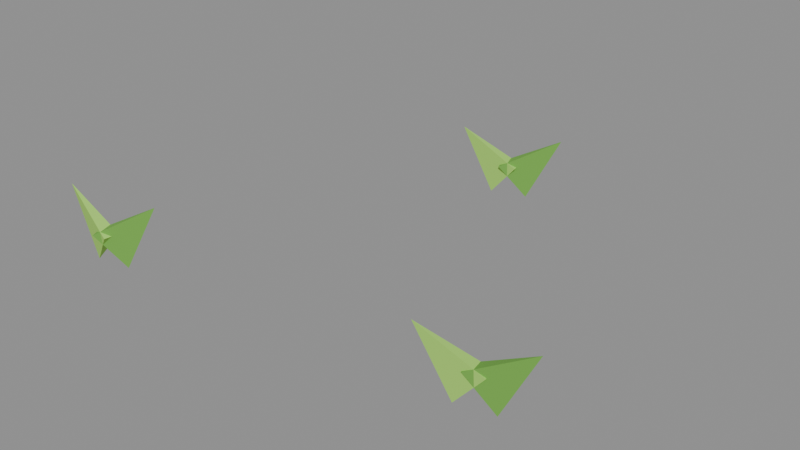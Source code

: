 # Source: pumpkin-1.blend  (saved by Blender 5.2.45; exported with 4.5.12 LTS)
import bpy
from mathutils import Matrix  # noqa: F401  (used for matrix-valued properties, if any)

bpy.ops.wm.read_factory_settings(use_empty=True)
scene = bpy.context.scene
scene.name = 'Scene'

# ---- collections
col_col_lowpoly = bpy.data.collections.new('COL_LowPoly'); scene.collection.children.link(col_col_lowpoly)

# ---- images (referenced by path relative to the original .blend; pixels are not part of the script)
import os
ASSET_DIR = os.environ.get("B2B_ASSET_DIR", "")  # directory of the original .blend (textures are referenced by path, not embedded)
HERE = os.path.dirname(os.path.abspath(__file__))  # packed textures are extracted next to this script under _unpacked/

def load_image(name, relpath, width, height, colorspace="sRGB"):
    """Load a texture the original file referenced (path relative to the .blend, or extracted next to this script)."""
    p = next((c for c in (os.path.join(HERE, relpath), os.path.join(ASSET_DIR, relpath)) if relpath and os.path.exists(c)), "")
    if p:
        img = bpy.data.images.load(p, check_existing=True)
        img.name = name
    else:  # same state as the original file: an image datablock whose file is absent (Cycles renders it pink)
        img = bpy.data.images.new(name, width, height)
        img.source = "FILE"
        img.filepath = "//" + (relpath or name)
    img.colorspace_settings.name = colorspace
    return img
img_pumpkin_1_basecolor = load_image('pumpkin-1_BaseColor', '_unpacked/pumpkin-1_BaseColor.c9eb0368.png', 128, 32, 'sRGB')
img_pumpkin_1_maskmap = load_image('pumpkin-1_MaskMap', '_unpacked/pumpkin-1_MaskMap.b76e93ae.png', 128, 32, 'Non-Color')

# ---- materials (node trees are filled in below, after node groups)
mat_m_pumpkin_1 = bpy.data.materials.new('M_pumpkin-1')

# ---- material node trees
mat_m_pumpkin_1.use_nodes = True; mat_m_pumpkin_1.node_tree.nodes.clear()
_N = mat_m_pumpkin_1.node_tree.nodes; _L = mat_m_pumpkin_1.node_tree.links
n0 = _N.new('ShaderNodeBsdfPrincipled'); n0.name = 'Principled BSDF'; n0.location = (-200, 100)
n0.inputs[10].default_value = 0.005
n1 = _N.new('ShaderNodeOutputMaterial'); n1.name = 'Material Output'; n1.location = (200, 100)
n2 = _N.new('ShaderNodeTexImage'); n2.name = 'Image Texture'; n2.location = (0, 0)
n2.image = img_pumpkin_1_basecolor
n2.interpolation = 'Closest'
n3 = _N.new('ShaderNodeTexImage'); n3.name = 'Image Texture.001'; n3.location = (0, 0)
n3.image = img_pumpkin_1_maskmap
n3.interpolation = 'Closest'
n4 = _N.new('ShaderNodeSeparateColor'); n4.name = 'Separate Color'; n4.location = (0, 0)
n5 = _N.new('ShaderNodeMath'); n5.name = 'Math'; n5.location = (0, 0)
n5.operation = 'SUBTRACT'
n5.inputs[0].default_value = 1.0
_L.new(n0.outputs[0], n1.inputs[0])
_L.new(n2.outputs[0], n0.inputs[0])
_L.new(n3.outputs[0], n4.inputs[0])
_L.new(n4.outputs[0], n0.inputs[1])
_L.new(n3.outputs[1], n5.inputs[1])
_L.new(n5.outputs[0], n0.inputs[2])
n1.is_active_output = True

# ---- meshes
me_pumpkin_1 = bpy.data.meshes.new('pumpkin-1')
me_pumpkin_1.from_pydata([(-0.1823, -0.1522, 0.0), (-0.2119, -0.1568, 0.03447), (-0.2057, -0.171, 0.03447), (-0.1509, -0.1383, 0.06798), (-0.2192, -0.1581, 0.0), (-0.1912, -0.1687, 0.03447), (-0.1896, -0.1532, 0.03447), (-0.2533, -0.1546, 0.06798), (0.2192, -0.1179, 0.0), (0.1896, -0.1133, 0.03447), (0.1913, -0.1288, 0.03447), (0.2533, -0.1142, 0.06798), (0.1816, -0.1258, 0.0), (0.2116, -0.1245, 0.03447), (0.2068, -0.1097, 0.03447), (0.1489, -0.1363, 0.06798), (0.01794, 0.2171, 0.0), (-0.01182, 0.2137, 0.03447), (-0.00606, 0.1992, 0.03447), (0.04985, 0.2298, 0.06798), (-0.01889, 0.2062, 0.0), (0.011, 0.2042, 0.03447), (0.007961, 0.2195, 0.03447), (-0.05258, 0.1996, 0.06798)], [], [(0, 1, 3), (1, 2, 3), (2, 0, 3), (2, 1, 0), (4, 5, 7), (5, 6, 7), (6, 4, 7), (6, 5, 4), (8, 9, 11), (9, 10, 11), (10, 8, 11), (10, 9, 8), (12, 13, 15), (13, 14, 15), (14, 12, 15), (14, 13, 12), (16, 17, 19), (17, 18, 19), (18, 16, 19), (18, 17, 16), (20, 21, 23), (21, 22, 23), (22, 20, 23), (22, 21, 20)])
_uv = me_pumpkin_1.uv_layers.new(name='UVMap')
_uv.uv.foreach_set('vector', [0.4375, 0.75, 0.4375, 0.75, 0.4375, 0.75, 0.4375, 0.75, 0.4375, 0.75, 0.4375, 0.75, 0.4375, 0.75, 0.4375, 0.75, 0.4375, 0.75, 0.4375, 0.75, 0.4375, 0.75, 0.4375, 0.75, 0.0625, 0.75, 0.0625, 0.75, 0.0625, 0.75, 0.0625, 0.75, 0.0625, 0.75, 0.0625, 0.75, 0.0625, 0.75, 0.0625, 0.75, 0.0625, 0.75, 0.0625, 0.75, 0.0625, 0.75, 0.0625, 0.75, 0.4375, 0.75, 0.4375, 0.75, 0.4375, 0.75, 0.4375, 0.75, 0.4375, 0.75, 0.4375, 0.75, 0.4375, 0.75, 0.4375, 0.75, 0.4375, 0.75, 0.4375, 0.75, 0.4375, 0.75, 0.4375, 0.75, 0.0625, 0.75, 0.0625, 0.75, 0.0625, 0.75, 0.0625, 0.75, 0.0625, 0.75, 0.0625, 0.75, 0.0625, 0.75, 0.0625, 0.75, 0.0625, 0.75, 0.0625, 0.75, 0.0625, 0.75, 0.0625, 0.75, 0.4375, 0.75, 0.4375, 0.75, 0.4375, 0.75, 0.4375, 0.75, 0.4375, 0.75, 0.4375, 0.75, 0.4375, 0.75, 0.4375, 0.75, 0.4375, 0.75, 0.4375, 0.75, 0.4375, 0.75, 0.4375, 0.75, 0.0625, 0.75, 0.0625, 0.75, 0.0625, 0.75, 0.0625, 0.75, 0.0625, 0.75, 0.0625, 0.75, 0.0625, 0.75, 0.0625, 0.75, 0.0625, 0.75, 0.0625, 0.75, 0.0625, 0.75, 0.0625, 0.75])
me_pumpkin_1.materials.append(mat_m_pumpkin_1)
me_pumpkin_1.update()

# ---- objects
ob_pumpkin_1 = bpy.data.objects.new('pumpkin-1', me_pumpkin_1)

# ---- transforms, parenting, visibility, modifiers, constraints
ob_pumpkin_1.location = (0.0, 0.0, 0.0)

# ---- collection membership
col_col_lowpoly.objects.link(ob_pumpkin_1)

# ---- scene / render settings (as saved in the file)
scene.frame_start = 1; scene.frame_end = 250; scene.frame_set(1)
scene.render.engine = 'BLENDER_EEVEE_NEXT'
scene.render.bake_bias = 0.0
scene.render.bake_samples = 0
scene.render.compositor_device = 'GPU'
scene.eevee.use_volume_custom_range = False
scene.eevee.fast_gi_thickness_near = 0.1
scene.eevee.fast_gi_thickness_far = 0.0
scene.eevee.ray_tracing_options.screen_trace_thickness = 0.1
bpy.context.view_layer.update()

# ---- added for rendering (the .blend has no active camera and no usable light): camera, sun + grey world if the file has none
cam_auto = bpy.data.cameras.new('AutoCamera')
cam_auto.lens = 50.0
cam_auto.sensor_width = 36.0
cam_auto.clip_end = 1000.0
ob_auto_camera = bpy.data.objects.new('AutoCamera', cam_auto)
scene.collection.objects.link(ob_auto_camera)
ob_auto_camera.location = (0.60103, -0.691846, 0.514812)
ob_auto_camera.rotation_euler = (1.09748, -7.21219e-08, 0.694738)
scene.camera = ob_auto_camera
light_auto_sun = bpy.data.lights.new('AutoSun', 'SUN')
light_auto_sun.energy = 3.0
light_auto_sun.angle = 0.0523599
ob_auto_sun = bpy.data.objects.new('AutoSun', light_auto_sun)
scene.collection.objects.link(ob_auto_sun)
ob_auto_sun.rotation_euler = (0.872665, 0.174533, 0.523599)
if scene.world is None:
    world_auto = bpy.data.worlds.new('AutoWorld')
    world_auto.color = (0.3, 0.3, 0.3)
    scene.world = world_auto
bpy.context.view_layer.update()

